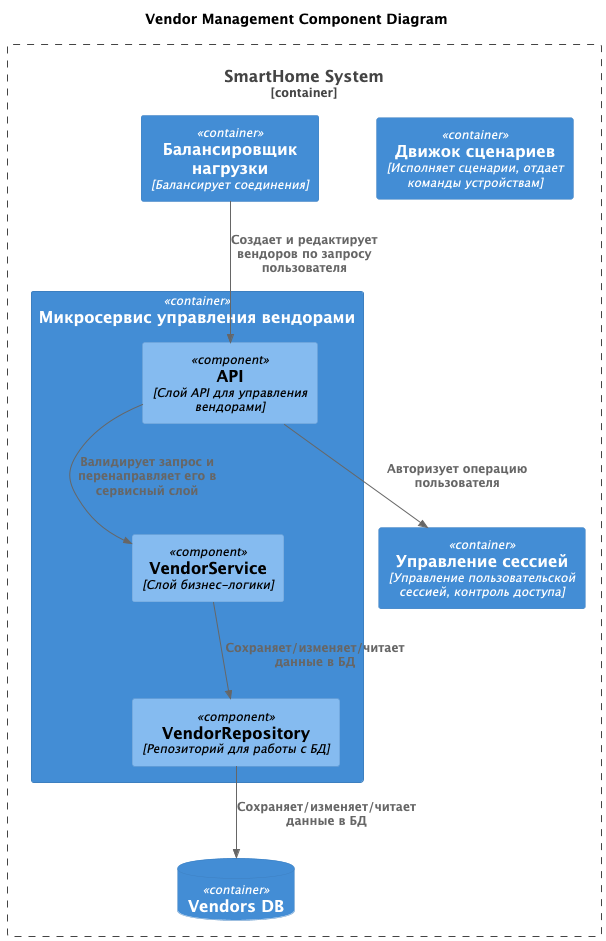

The diagram above was rendered by PlantUML. Its source (embedded in the PNG):
@startuml
title Vendor Management Component Diagram

top to bottom direction

!include <C4/C4_Component>

Container_Boundary(smartHomeSystem, "SmartHome System") {
    Container(loadBalancer, "Балансировщик нагрузки", "Балансирует соединения")
    Container(scenarioEngine, "Движок сценариев", "Исполняет сценарии, отдает команды устройствам")
    Container(sessionManagement, "Управление сессией", "Управление пользовательской сессией, контроль доступа")
    Container(vendorManagement, "Микросервис управления вендорами")
    ContainerDb(vendorsDb, "Vendors DB")
}

Container(vendorManagement, "Микросервис управления вендорами") {
    Component(apiLayer, "API", "Слой API для управления вендорами")
    Component(serviceLayer, "VendorService", "Слой бизнес-логики")
    Component(vendorRepository, "VendorRepository", "Репозиторий для работы с БД")
}

Rel(loadBalancer, apiLayer, "Создает и редактирует вендоров по запросу пользователя")
Rel(apiLayer, sessionManagement, "Авторизует операцию пользователя")
Rel(apiLayer, serviceLayer, "Валидирует запрос и перенаправляет его в сервисный слой")
Rel(serviceLayer, vendorRepository, "Сохраняет/изменяет/читает данные в БД")
Rel(vendorRepository, vendorsDb, "Сохраняет/изменяет/читает данные в БД")

@enduml